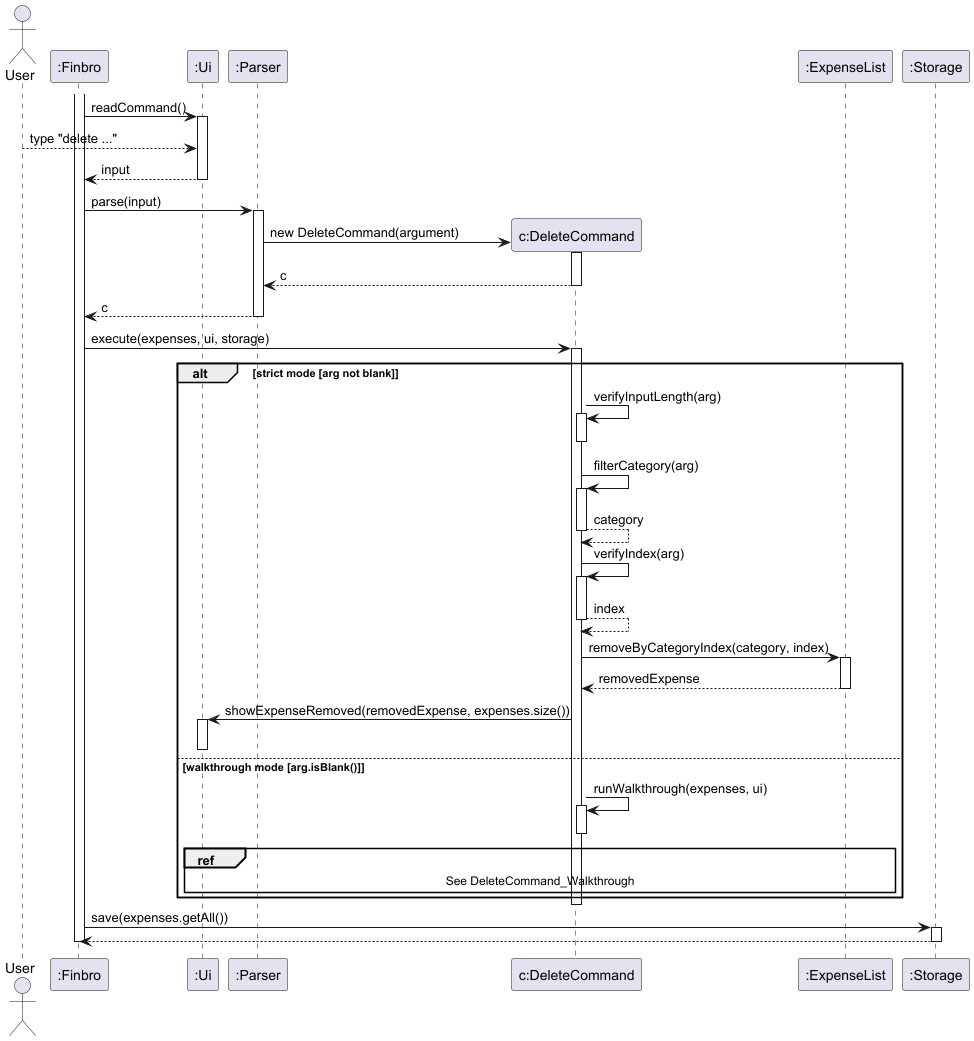

The diagram above was rendered by PlantUML. Its source (embedded in the PNG):
@startuml DeleteCommand
'https://plantuml.com/sequence-diagram
actor User


participant ":Finbro"
participant ":Ui"
participant ":Parser"
participant "c:DeleteCommand"
participant ":ExpenseList"
participant ":Storage"


activate ":Finbro"
":Finbro" -> ":Ui" : readCommand()
activate ":Ui"
User --> ":Ui" : type "delete ..."
":Ui" --> ":Finbro" : input
deactivate ":Ui"


":Finbro" -> ":Parser" : parse(input)
activate ":Parser"

create "c:DeleteCommand"
":Parser" -> "c:DeleteCommand" : new DeleteCommand(argument)
activate "c:DeleteCommand"
"c:DeleteCommand" --> ":Parser" : c
deactivate "c:DeleteCommand"

":Parser" --> ":Finbro" : c
deactivate ":Parser"

":Finbro" -> "c:DeleteCommand" : execute(expenses, ui, storage)
activate "c:DeleteCommand"

alt strict mode [arg not blank]

    "c:DeleteCommand" -> "c:DeleteCommand" : verifyInputLength(arg)
    activate "c:DeleteCommand"
    deactivate "c:DeleteCommand"

    "c:DeleteCommand" -> "c:DeleteCommand" : filterCategory(arg)
    activate "c:DeleteCommand"
    "c:DeleteCommand" --> "c:DeleteCommand" : category
    deactivate "c:DeleteCommand"

    "c:DeleteCommand" -> "c:DeleteCommand" : verifyIndex(arg)
    activate "c:DeleteCommand"
    "c:DeleteCommand" --> "c:DeleteCommand" : index
    deactivate "c:DeleteCommand"

    "c:DeleteCommand" -> ":ExpenseList" : removeByCategoryIndex(category, index)
    activate ":ExpenseList"
    ":ExpenseList" --> "c:DeleteCommand" : removedExpense
    deactivate ":ExpenseList"

    "c:DeleteCommand" -> ":Ui" : showExpenseRemoved(removedExpense, expenses.size())
    activate ":Ui"
    deactivate ":Ui"

else walkthrough mode [arg.isBlank()]

    "c:DeleteCommand" -> "c:DeleteCommand" : runWalkthrough(expenses, ui)
    activate "c:DeleteCommand"
    ref over "c:DeleteCommand", ":Ui", ":ExpenseList" : See DeleteCommand_Walkthrough
    deactivate "c:DeleteCommand"
end

deactivate "c:DeleteCommand"

":Finbro" -> ":Storage" : save(expenses.getAll())
activate ":Storage"
":Storage" --> ":Finbro"
deactivate ":Storage"
deactivate ":Finbro"

@enduml